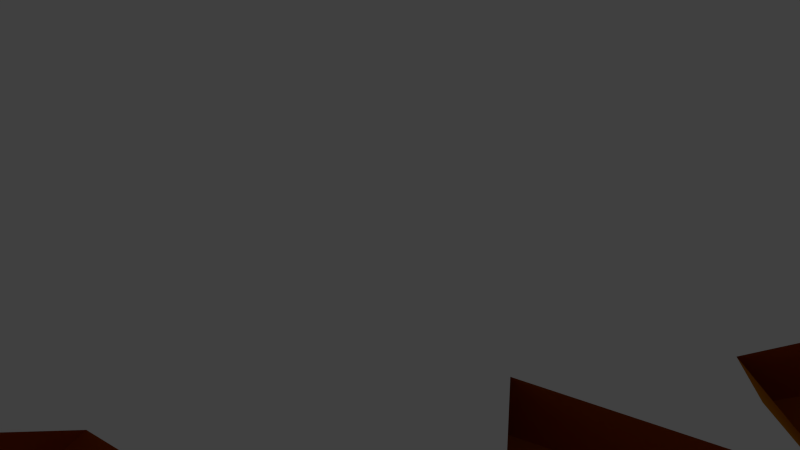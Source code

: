# Source: Clasique.blend  (saved by Blender 2.76.0; exported with 4.5.12 LTS)
import bpy
from mathutils import Matrix  # noqa: F401  (used for matrix-valued properties, if any)

bpy.ops.wm.read_factory_settings(use_empty=True)
scene = bpy.context.scene
scene.name = 'Scene'

# ---- collections
col_collection_1 = bpy.data.collections.new('Collection 1'); scene.collection.children.link(col_collection_1)

# ---- materials (node trees are filled in below, after node groups)
mat_material__70566 = bpy.data.materials.new('Material #70566')
mat_material__70566.alpha_threshold = 0.0
mat_material__70566.use_transparent_shadow = False
mat_material__70566.diffuse_color = (0.6157, 0.2314, 0.0, 1.0)
mat_material__70566.specular_color = (0.9, 0.9, 0.9)
mat_material__70566.roughness = 0.5
mat_material__70566.specular_intensity = 0.0
mat_material__70639 = bpy.data.materials.new('Material #70639')
mat_material__70639.alpha_threshold = 0.0
mat_material__70639.use_transparent_shadow = False
mat_material__70639.diffuse_color = (0.6157, 0.2314, 0.0, 1.0)
mat_material__70639.specular_color = (0.9, 0.9, 0.9)
mat_material__70639.roughness = 0.5
mat_material__70639.specular_intensity = 0.0
mat_material__70640 = bpy.data.materials.new('Material #70640')
mat_material__70640.alpha_threshold = 0.0
mat_material__70640.use_transparent_shadow = False
mat_material__70640.diffuse_color = (0.6157, 0.2314, 0.0, 1.0)
mat_material__70640.specular_color = (0.9, 0.9, 0.9)
mat_material__70640.roughness = 0.5
mat_material__70640.specular_intensity = 0.0
mat_material__70642 = bpy.data.materials.new('Material #70642')
mat_material__70642.alpha_threshold = 0.0
mat_material__70642.use_transparent_shadow = False
mat_material__70642.diffuse_color = (0.6157, 0.2314, 0.0, 1.0)
mat_material__70642.specular_color = (0.9, 0.9, 0.9)
mat_material__70642.roughness = 0.5
mat_material__70642.specular_intensity = 0.0
mat_material__70644 = bpy.data.materials.new('Material #70644')
mat_material__70644.alpha_threshold = 0.0
mat_material__70644.use_transparent_shadow = False
mat_material__70644.diffuse_color = (0.6157, 0.2314, 0.0, 1.0)
mat_material__70644.specular_color = (0.9, 0.9, 0.9)
mat_material__70644.roughness = 0.5
mat_material__70644.specular_intensity = 0.0
mat_material__70646 = bpy.data.materials.new('Material #70646')
mat_material__70646.alpha_threshold = 0.0
mat_material__70646.use_transparent_shadow = False
mat_material__70646.diffuse_color = (0.6157, 0.2314, 0.0, 1.0)
mat_material__70646.specular_color = (0.9, 0.9, 0.9)
mat_material__70646.roughness = 0.5
mat_material__70646.specular_intensity = 0.0
mat_material__70648 = bpy.data.materials.new('Material #70648')
mat_material__70648.alpha_threshold = 0.0
mat_material__70648.use_transparent_shadow = False
mat_material__70648.diffuse_color = (0.6157, 0.2314, 0.0, 1.0)
mat_material__70648.specular_color = (0.9, 0.9, 0.9)
mat_material__70648.roughness = 0.5
mat_material__70648.specular_intensity = 0.0
mat_material__70651 = bpy.data.materials.new('Material #70651')
mat_material__70651.alpha_threshold = 0.0
mat_material__70651.use_transparent_shadow = False
mat_material__70651.diffuse_color = (0.6157, 0.2314, 0.0, 1.0)
mat_material__70651.specular_color = (0.9, 0.9, 0.9)
mat_material__70651.roughness = 0.5
mat_material__70651.specular_intensity = 0.0
mat_material__70652 = bpy.data.materials.new('Material #70652')
mat_material__70652.alpha_threshold = 0.0
mat_material__70652.use_transparent_shadow = False
mat_material__70652.diffuse_color = (0.6157, 0.2314, 0.0, 1.0)
mat_material__70652.specular_color = (0.9, 0.9, 0.9)
mat_material__70652.roughness = 0.5
mat_material__70652.specular_intensity = 0.0
mat_material__70654 = bpy.data.materials.new('Material #70654')
mat_material__70654.alpha_threshold = 0.0
mat_material__70654.use_transparent_shadow = False
mat_material__70654.diffuse_color = (0.6157, 0.2314, 0.0, 1.0)
mat_material__70654.specular_color = (0.9, 0.9, 0.9)
mat_material__70654.roughness = 0.5
mat_material__70654.specular_intensity = 0.0

# ---- material node trees

# ---- world
world_world = bpy.data.worlds.new('World'); scene.world = world_world
world_world.color = (0.05088, 0.05088, 0.05088)
world_world.use_sun_shadow = False
world_world.sun_shadow_jitter_overblur = 0.0
world_world.cycles.sampling_method = 'MANUAL'
world_world.cycles.sample_map_resolution = 256

# ---- cameras
cam_camera = bpy.data.cameras.new('Camera')
cam_camera.clip_end = 100.0
cam_camera.lens = 35.0
cam_camera.sensor_width = 32.0
cam_camera.sensor_height = 18.0
cam_camera.ortho_scale = 7.314
cam_camera.dof.focus_distance = 0.0
cam_camera.dof.aperture_fstop = 128.0

# ---- lights
light_lamp = bpy.data.lights.new('Lamp', 'POINT')
light_lamp.transmission_factor = 0.0
light_lamp.cutoff_distance = 30.0
light_lamp.energy = 100.0
light_lamp.shadow_buffer_clip_start = 1.001
light_lamp.shadow_soft_size = 0.1
light_lamp.shadow_maximum_resolution = 0.006
light_lamp.use_absolute_resolution = True
light_lamp.cycles.use_multiple_importance_sampling = False

# ---- meshes
me_untitled_004 = bpy.data.meshes.new('Untitled.004')
me_untitled_004.from_pydata([(15.43, -9.382, 0.06736), (14.5, -8.794, 6.739), (16.09, -2.634, 8.004), (17.68, -2.791, 0.442), (13.67, -2.844, 13.12), (12.9, 5.829, 11.58), (14.37, 9.701, 7.668), (15.39, 10.83, 0.287), (-6.986, -11.4, 10.42), (-16.36, -12.19, 9.262), (-8.863, -3.644, 14.76), (-5.093, -17.2, 1.347), (-16.05, -15.86, -1.53), (-2.871, 6.323, 14.13), (6.605, -11.6, 8.896), (7.506, -15.85, 0.06068), (-7.703, 1.502, 15.89), (2.549, 0.03962, 16.58), (6.598, 6.809, 14.31), (0.7448, 12.63, 10.95), (8.108, 13.67, 6.702), (7.65, 15.95, -1.443), (1.821, 15.41, 3.629), (1.815, 15.53, -4.065), (16.35, -2.601, -6.338), (15.29, -8.338, -5.888), (12.52, -2.214, -12.29), (12.84, 6.89, -12.58), (14.68, 10.25, -7.533), (-4.902, -5.469, -14.03), (-11.01, -12.76, -8.408), (-6.622, 5.533, -15.13), (-2.014, -0.243, -16.36), (6.34, -12.82, -8.507), (3.75, -2.833, -16.01), (-1.535, -3.456, -16.36), (4.472, 7.867, -14.24), (7.488, 13.21, -8.208), (-0.6845, 10.41, -13.33), (8.306, 9.368, 11.73), (-11.79, -7.591, 11.91), (-15.31, -5.083, 13.4), (-11.09, -14.1, 5.653), (-5.109, -14.07, -7.436), (-5.003, -9.743, -11.5), (-12.01, -8.014, -11.89), (3.597, -0.5581, -15.8), (3.611, -3.583, 14.31), (-13.66, -9.504, 7.354), (-7.665, -2.664, 11.75), (-7.509, -12.56, -0.3801), (-4.512, 8.02, 13.23), (-5.018, 1.407, 12.1), (1.465, 0.283, 13.21), (-0.1031, 12.11, 10.31), (5.912, 11.19, 5.305), (5.546, 13.01, -1.211), (0.8828, 12.36, -1.444), (0.8779, 12.68, -3.308), (-4.496, -4.124, -11.28), (-9.38, -9.954, -6.783), (-5.872, 4.693, -11.86), (-2.186, 0.05696, -13.15), (2.425, -2.015, -12.86), (-1.802, -2.514, -13.15), (3.003, 6.545, -11.45), (5.416, 10.82, -6.622), (-0.9418, 8.583, -10.72), (6.075, 7.82, 11.33), (-10.0, -5.821, 9.469), (-12.82, -3.815, 10.66), (-9.448, -11.03, 4.466), (-10.18, -6.16, -9.57), (2.303, -0.1952, -12.7), (2.314, -2.615, 11.39)], [], [(0, 3, 2), (2, 1, 0), (47, 14, 4), (4, 17, 47), (5, 4, 2), (2, 6, 5), (7, 6, 2), (2, 3, 7), (40, 10, 41), (11, 8, 42), (11, 15, 14), (14, 8, 11), (47, 10, 8), (8, 14, 47), (0, 1, 14), (14, 15, 0), (13, 16, 17), (17, 18, 13), (5, 18, 17), (17, 4, 5), (7, 21, 20), (20, 6, 7), (5, 6, 20), (20, 39, 5), (0, 25, 24), (24, 3, 0), (26, 24, 25), (27, 28, 24), (24, 26, 27), (7, 3, 24), (24, 28, 7), (43, 12, 30), (29, 35, 44), (25, 33, 26), (0, 15, 33), (33, 25, 0), (32, 31, 36), (36, 46, 32), (27, 26, 34), (27, 34, 46), (27, 46, 36), (36, 38, 37), (7, 28, 37), (37, 21, 7), (27, 36, 37), (21, 37, 23), (22, 20, 21), (19, 39, 20), (39, 13, 18), (10, 40, 8), (42, 8, 9), (12, 43, 11), (11, 43, 33), (33, 15, 11), (30, 44, 43), (44, 35, 34), (34, 33, 44), (29, 44, 30), (30, 45, 29), (8, 40, 9), (11, 42, 12), (27, 37, 28), (26, 33, 34), (44, 33, 43), (4, 14, 1), (1, 2, 4), (5, 39, 18), (9, 40, 69), (69, 48, 9), (12, 42, 71), (71, 50, 12), (16, 13, 51), (51, 52, 16), (17, 16, 52), (52, 53, 17), (47, 17, 53), (53, 74, 47), (22, 21, 56), (56, 57, 22), (30, 12, 50), (50, 60, 30), (31, 32, 62), (62, 61, 31), (34, 35, 64), (64, 63, 34), (35, 29, 59), (59, 64, 35), (46, 34, 63), (63, 73, 46), (36, 31, 61), (61, 65, 36), (21, 23, 58), (58, 56, 21), (19, 20, 55), (55, 54, 19), (20, 22, 57), (57, 55, 20), (23, 37, 66), (66, 58, 23), (37, 38, 67), (67, 66, 37), (38, 36, 65), (65, 67, 38), (39, 19, 54), (54, 68, 39), (13, 39, 68), (68, 51, 13), (40, 41, 70), (70, 69, 40), (41, 10, 49), (49, 70, 41), (42, 9, 48), (48, 71, 42), (45, 30, 60), (60, 72, 45), (29, 45, 72), (72, 59, 29), (32, 46, 73), (73, 62, 32), (10, 47, 74), (74, 49, 10)])
me_untitled_004.polygons.foreach_set('use_smooth', [1, 1, 1, 1, 1, 1, 1, 1, 1, 1, 1, 1, 1, 1, 1, 1, 1, 1, 1, 1, 1, 1, 1, 1, 1, 1, 1, 1, 1, 1, 1, 1, 1, 1, 1, 1, 1, 1, 1, 1, 1, 1, 1, 1, 1, 1, 1, 1, 1, 1, 1, 1, 1, 1, 1, 1, 1, 1, 1, 1, 1, 1, 1, 1, 1, 1, 1, 0, 0, 0, 0, 0, 0, 0, 0, 0, 0, 0, 0, 0, 0, 0, 0, 0, 0, 0, 0, 0, 0, 0, 0, 0, 0, 0, 0, 0, 0, 0, 0, 0, 0, 0, 0, 0, 0, 0, 0, 0, 0, 0, 0, 0, 0, 0, 0, 0, 0, 0, 0, 0, 0])
_uv = me_untitled_004.uv_layers.new(name='UVChannel_1')
_uv.uv.foreach_set('vector', [0.5169, 0.4897, 0.5131, 0.4088, 0.4143, 0.4121, 0.4143, 0.4121, 0.4334, 0.491, 0.5169, 0.4897, 0.2445, 0.5482, 0.3826, 0.592, 0.3506, 0.4249, 0.3506, 0.4249, 0.2619, 0.444, 0.2445, 0.5482, 0.3627, 0.3032, 0.3506, 0.4249, 0.4143, 0.4121, 0.4143, 0.4121, 0.4204, 0.238, 0.3627, 0.3032, 0.5217, 0.2202, 0.4204, 0.238, 0.4143, 0.4121, 0.4143, 0.4121, 0.5131, 0.4088, 0.5217, 0.2202, 0.2539, 0.8342, 0.1936, 0.7642, 0.1919, 0.8679, 0.4743, 0.7824, 0.3352, 0.7841, 0.4198, 0.8667, 0.4743, 0.7824, 0.5204, 0.6125, 0.3826, 0.592, 0.3826, 0.592, 0.3352, 0.7841, 0.4743, 0.7824, 0.2445, 0.5482, 0.1936, 0.7642, 0.3352, 0.7841, 0.3352, 0.7841, 0.3826, 0.592, 0.2445, 0.5482, 0.5169, 0.4897, 0.4334, 0.491, 0.3826, 0.592, 0.3826, 0.592, 0.5204, 0.6125, 0.5169, 0.4897, 0.131, 0.3562, 0.1223, 0.4446, 0.2619, 0.444, 0.2619, 0.444, 0.2506, 0.2921, 0.131, 0.3562, 0.3627, 0.3032, 0.2506, 0.2921, 0.2619, 0.444, 0.2619, 0.444, 0.3506, 0.4249, 0.3627, 0.3032, 0.5217, 0.2202, 0.5524, 0.09709, 0.3977, 0.1399, 0.3977, 0.1399, 0.4204, 0.238, 0.5217, 0.2202, 0.3627, 0.3032, 0.4204, 0.238, 0.3977, 0.1399, 0.3977, 0.1399, 0.2573, 0.2097, 0.3627, 0.3032, 0.5169, 0.4897, 0.5882, 0.4779, 0.602, 0.4125, 0.602, 0.4125, 0.5131, 0.4088, 0.5169, 0.4897, 0.6978, 0.4187, 0.602, 0.4125, 0.5882, 0.4779, 0.692, 0.2918, 0.6258, 0.2358, 0.602, 0.4125, 0.602, 0.4125, 0.6978, 0.4187, 0.692, 0.2918, 0.5217, 0.2202, 0.5131, 0.4088, 0.602, 0.4125, 0.602, 0.4125, 0.6258, 0.2358, 0.5217, 0.2202, 0.6624, 0.7566, 0.5541, 0.9186, 0.6988, 0.8308, 0.8221, 0.6996, 0.8518, 0.6187, 0.7515, 0.7194, 0.5882, 0.4779, 0.647, 0.5944, 0.6978, 0.4187, 0.5169, 0.4897, 0.5204, 0.6125, 0.647, 0.5944, 0.647, 0.5944, 0.5882, 0.4779, 0.5169, 0.4897, 0.8543, 0.4123, 0.9632, 0.3773, 0.8244, 0.2568, 0.8244, 0.2568, 0.7776, 0.372, 0.8543, 0.4123, 0.692, 0.2918, 0.6978, 0.4187, 0.82, 0.4923, 0.692, 0.2918, 0.82, 0.4923, 0.7776, 0.372, 0.692, 0.2918, 0.7776, 0.372, 0.8244, 0.2568, 0.8244, 0.2568, 0.9086, 0.1989, 0.7081, 0.1444, 0.5217, 0.2202, 0.6258, 0.2358, 0.7081, 0.1444, 0.7081, 0.1444, 0.5524, 0.09709, 0.5217, 0.2202, 0.692, 0.2918, 0.8244, 0.2568, 0.7081, 0.1444, 0.5524, 0.09709, 0.7081, 0.1444, 0.6407, 0.03842, 0.4184, 0.03337, 0.3977, 0.1399, 0.5524, 0.09709, 0.2775, 0.07865, 0.2573, 0.2097, 0.3977, 0.1399, 0.2573, 0.2097, 0.131, 0.3562, 0.2506, 0.2921, 0.1936, 0.7642, 0.2539, 0.8342, 0.3352, 0.7841, 0.4198, 0.8667, 0.3352, 0.7841, 0.3242, 0.926, 0.5541, 0.9186, 0.6624, 0.7566, 0.4743, 0.7824, 0.4743, 0.7824, 0.6624, 0.7566, 0.647, 0.5944, 0.647, 0.5944, 0.5204, 0.6125, 0.4743, 0.7824, 0.6988, 0.8308, 0.7515, 0.7194, 0.6624, 0.7566, 0.7515, 0.7194, 0.8518, 0.6187, 0.82, 0.4923, 0.82, 0.4923, 0.647, 0.5944, 0.7515, 0.7194, 0.8221, 0.6996, 0.7515, 0.7194, 0.6988, 0.8308, 0.6988, 0.8308, 0.7928, 0.8208, 0.8221, 0.6996, 0.3352, 0.7841, 0.2539, 0.8342, 0.3242, 0.926, 0.4743, 0.7824, 0.4198, 0.8667, 0.5541, 0.9186, 0.692, 0.2918, 0.7081, 0.1444, 0.6258, 0.2358, 0.6978, 0.4187, 0.647, 0.5944, 0.82, 0.4923, 0.7515, 0.7194, 0.647, 0.5944, 0.6624, 0.7566, 0.3506, 0.4249, 0.3826, 0.592, 0.4334, 0.491, 0.4334, 0.491, 0.4143, 0.4121, 0.3506, 0.4249, 0.3627, 0.3032, 0.2573, 0.2097, 0.2506, 0.2921, 0.3242, 0.926, 0.2539, 0.8342, 0.2539, 0.8342, 0.2539, 0.8342, 0.3242, 0.926, 0.3242, 0.926, 0.5541, 0.9186, 0.4198, 0.8667, 0.4198, 0.8667, 0.4198, 0.8667, 0.5541, 0.9186, 0.5541, 0.9186, 0.1223, 0.4446, 0.131, 0.3562, 0.131, 0.3562, 0.131, 0.3562, 0.1223, 0.4446, 0.1223, 0.4446, 0.2619, 0.444, 0.1223, 0.4446, 0.1223, 0.4446, 0.1223, 0.4446, 0.2619, 0.444, 0.2619, 0.444, 0.2445, 0.5482, 0.2619, 0.444, 0.2619, 0.444, 0.2619, 0.444, 0.2445, 0.5482, 0.2445, 0.5482, 0.4184, 0.03337, 0.5524, 0.09709, 0.5524, 0.09709, 0.5524, 0.09709, 0.4184, 0.03337, 0.4184, 0.03337, 0.6988, 0.8308, 0.5541, 0.9186, 0.5541, 0.9186, 0.5541, 0.9186, 0.6988, 0.8308, 0.6988, 0.8308, 0.9632, 0.3773, 0.8543, 0.4123, 0.8543, 0.4123, 0.8543, 0.4123, 0.9632, 0.3773, 0.9632, 0.3773, 0.82, 0.4923, 0.8518, 0.6187, 0.8518, 0.6187, 0.8518, 0.6187, 0.82, 0.4923, 0.82, 0.4923, 0.8518, 0.6187, 0.8221, 0.6996, 0.8221, 0.6996, 0.8221, 0.6996, 0.8518, 0.6187, 0.8518, 0.6187, 0.7776, 0.372, 0.82, 0.4923, 0.82, 0.4923, 0.82, 0.4923, 0.7776, 0.372, 0.7776, 0.372, 0.8244, 0.2568, 0.9632, 0.3773, 0.9632, 0.3773, 0.9632, 0.3773, 0.8244, 0.2568, 0.8244, 0.2568, 0.5524, 0.09709, 0.6407, 0.03842, 0.6407, 0.03842, 0.6407, 0.03842, 0.5524, 0.09709, 0.5524, 0.09709, 0.2775, 0.07865, 0.3977, 0.1399, 0.3977, 0.1399, 0.3977, 0.1399, 0.2775, 0.07865, 0.2775, 0.07865, 0.3977, 0.1399, 0.4184, 0.03337, 0.4184, 0.03337, 0.4184, 0.03337, 0.3977, 0.1399, 0.3977, 0.1399, 0.6407, 0.03842, 0.7081, 0.1444, 0.7081, 0.1444, 0.7081, 0.1444, 0.6407, 0.03842, 0.6407, 0.03842, 0.7081, 0.1444, 0.9086, 0.1989, 0.9086, 0.1989, 0.9086, 0.1989, 0.7081, 0.1444, 0.7081, 0.1444, 0.9086, 0.1989, 0.8244, 0.2568, 0.8244, 0.2568, 0.8244, 0.2568, 0.9086, 0.1989, 0.9086, 0.1989, 0.2573, 0.2097, 0.2775, 0.07865, 0.2775, 0.07865, 0.2775, 0.07865, 0.2573, 0.2097, 0.2573, 0.2097, 0.131, 0.3562, 0.2573, 0.2097, 0.2573, 0.2097, 0.2573, 0.2097, 0.131, 0.3562, 0.131, 0.3562, 0.2539, 0.8342, 0.1919, 0.8679, 0.1919, 0.8679, 0.1919, 0.8679, 0.2539, 0.8342, 0.2539, 0.8342, 0.1919, 0.8679, 0.1936, 0.7642, 0.1936, 0.7642, 0.1936, 0.7642, 0.1919, 0.8679, 0.1919, 0.8679, 0.4198, 0.8667, 0.3242, 0.926, 0.3242, 0.926, 0.3242, 0.926, 0.4198, 0.8667, 0.4198, 0.8667, 0.7928, 0.8208, 0.6988, 0.8308, 0.6988, 0.8308, 0.6988, 0.8308, 0.7928, 0.8208, 0.7928, 0.8208, 0.8221, 0.6996, 0.7928, 0.8208, 0.7928, 0.8208, 0.7928, 0.8208, 0.8221, 0.6996, 0.8221, 0.6996, 0.8543, 0.4123, 0.7776, 0.372, 0.7776, 0.372, 0.7776, 0.372, 0.8543, 0.4123, 0.8543, 0.4123, 0.1936, 0.7642, 0.2445, 0.5482, 0.2445, 0.5482, 0.2445, 0.5482, 0.1936, 0.7642, 0.1936, 0.7642])
me_untitled_004.materials.append(mat_material__70566)
me_untitled_004.materials.append(mat_material__70639)
me_untitled_004.materials.append(mat_material__70640)
me_untitled_004.materials.append(mat_material__70642)
me_untitled_004.materials.append(mat_material__70644)
me_untitled_004.materials.append(mat_material__70646)
me_untitled_004.materials.append(mat_material__70648)
me_untitled_004.materials.append(mat_material__70651)
me_untitled_004.materials.append(mat_material__70652)
me_untitled_004.materials.append(mat_material__70654)
me_untitled_004.use_remesh_preserve_volume = False
me_untitled_004.use_remesh_preserve_attributes = False
me_untitled_004.use_mirror_vertex_groups = False
me_untitled_004.update()

# ---- objects
ob_npc_hair_009 = bpy.data.objects.new('NPC_Hair_009', me_untitled_004)
ob_lamp = bpy.data.objects.new('Lamp', light_lamp)
ob_camera = bpy.data.objects.new('Camera', cam_camera)

# ---- transforms, parenting, visibility, modifiers, constraints
ob_npc_hair_009.location = (-0.0003539, 5.082, 1.287)
ob_npc_hair_009.rotation_euler = (0.04961, 6.385e-08, 5.135e-07)
ob_npc_hair_009.color = (0.8, 0.8, 0.8, 1.0)
ob_npc_hair_009.lineart.crease_threshold = 0.0
ob_lamp.location = (4.076, 1.005, 5.904)
ob_lamp.rotation_euler = (0.6503, 0.05522, 1.866)
ob_lamp.lock_rotations_4d = False
ob_lamp.empty_display_type = 'ARROWS'
ob_lamp.color = (0.0, 0.0, 0.0, 0.0)
ob_lamp.lineart.crease_threshold = 0.0
ob_camera.location = (7.481, -6.508, 5.344)
ob_camera.rotation_euler = (1.109, 0.01082, 0.8149)
ob_camera.lock_rotations_4d = False
ob_camera.empty_display_type = 'ARROWS'
ob_camera.color = (0.0, 0.0, 0.0, 0.0)
ob_camera.display_type = 'WIRE'
ob_camera.lineart.crease_threshold = 0.0

# ---- collection membership
col_collection_1.objects.link(ob_npc_hair_009)
col_collection_1.objects.link(ob_lamp)
col_collection_1.objects.link(ob_camera)

# ---- scene / render settings (as saved in the file)
scene.camera = ob_camera
scene.frame_start = 1; scene.frame_end = 750; scene.frame_set(420)
scene.render.engine = 'BLENDER_EEVEE_NEXT'
scene.render.resolution_percentage = 50
scene.render.fps = 30
scene.render.dither_intensity = 0.0
scene.cycles.use_denoising = False
scene.cycles.samples = 10
scene.cycles.sampling_pattern = 'TABULATED_SOBOL'
scene.cycles.light_sampling_threshold = 0.0
scene.cycles.use_adaptive_sampling = False
scene.cycles.use_light_tree = False
scene.cycles.blur_glossy = 0.0
scene.cycles.pixel_filter_type = 'GAUSSIAN'
scene.cycles.sample_clamp_indirect = 0.0
scene.view_settings.view_transform = 'Standard'
bpy.context.view_layer.update()
